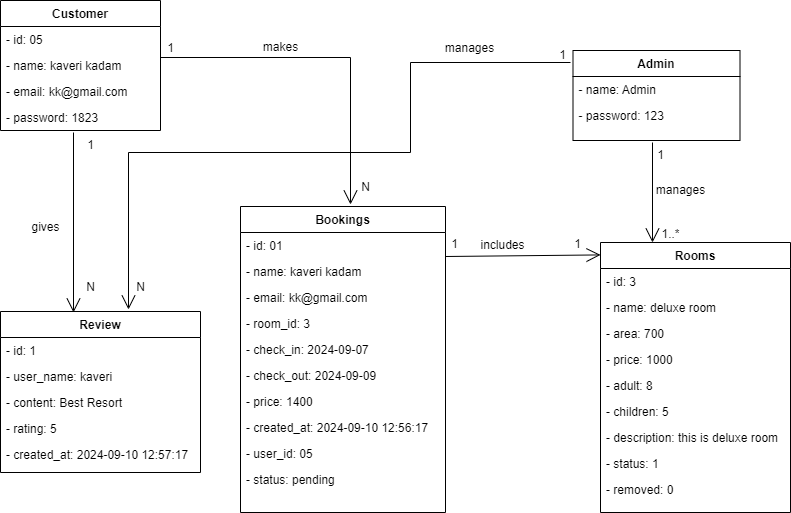

The diagram above was exported from draw.io. Its source (the exported page's mxGraphModel, read from the mxfile embedded in the PNG):
<mxGraphModel dx="880" dy="1310" grid="1" gridSize="10" guides="1" tooltips="1" connect="1" arrows="1" fold="1" page="1" pageScale="1" pageWidth="1100" pageHeight="850" background="none" math="0" shadow="0">
  <root>
    <mxCell id="0" />
    <mxCell id="1" parent="0" />
    <mxCell id="72q12TV-3aWFgl0YKQV5-2" value="Review" style="swimlane;fontStyle=1;align=center;verticalAlign=top;childLayout=stackLayout;horizontal=1;startSize=26;horizontalStack=0;resizeParent=1;resizeLast=0;collapsible=1;marginBottom=0;rounded=0;shadow=0;strokeWidth=1;" vertex="1" parent="1">
      <mxGeometry x="40" y="159" width="200" height="161" as="geometry">
        <mxRectangle x="130" y="380" width="160" height="26" as="alternateBounds" />
      </mxGeometry>
    </mxCell>
    <mxCell id="72q12TV-3aWFgl0YKQV5-3" value="- id: 1" style="text;align=left;verticalAlign=top;spacingLeft=4;spacingRight=4;overflow=hidden;rotatable=0;points=[[0,0.5],[1,0.5]];portConstraint=eastwest;" vertex="1" parent="72q12TV-3aWFgl0YKQV5-2">
      <mxGeometry y="26" width="200" height="26" as="geometry" />
    </mxCell>
    <mxCell id="72q12TV-3aWFgl0YKQV5-4" value="- user_name: kaveri" style="text;align=left;verticalAlign=top;spacingLeft=4;spacingRight=4;overflow=hidden;rotatable=0;points=[[0,0.5],[1,0.5]];portConstraint=eastwest;rounded=0;shadow=0;html=0;" vertex="1" parent="72q12TV-3aWFgl0YKQV5-2">
      <mxGeometry y="52" width="200" height="26" as="geometry" />
    </mxCell>
    <mxCell id="72q12TV-3aWFgl0YKQV5-5" value="- content: Best Resort" style="text;align=left;verticalAlign=top;spacingLeft=4;spacingRight=4;overflow=hidden;rotatable=0;points=[[0,0.5],[1,0.5]];portConstraint=eastwest;rounded=0;shadow=0;html=0;" vertex="1" parent="72q12TV-3aWFgl0YKQV5-2">
      <mxGeometry y="78" width="200" height="26" as="geometry" />
    </mxCell>
    <mxCell id="72q12TV-3aWFgl0YKQV5-6" value="- rating: 5" style="text;align=left;verticalAlign=top;spacingLeft=4;spacingRight=4;overflow=hidden;rotatable=0;points=[[0,0.5],[1,0.5]];portConstraint=eastwest;rounded=0;shadow=0;html=0;" vertex="1" parent="72q12TV-3aWFgl0YKQV5-2">
      <mxGeometry y="104" width="200" height="26" as="geometry" />
    </mxCell>
    <mxCell id="72q12TV-3aWFgl0YKQV5-7" value="- created_at: 2024-09-10 12:57:17" style="text;align=left;verticalAlign=top;spacingLeft=4;spacingRight=4;overflow=hidden;rotatable=0;points=[[0,0.5],[1,0.5]];portConstraint=eastwest;rounded=0;shadow=0;html=0;" vertex="1" parent="72q12TV-3aWFgl0YKQV5-2">
      <mxGeometry y="130" width="200" height="26" as="geometry" />
    </mxCell>
    <mxCell id="72q12TV-3aWFgl0YKQV5-10" value="Rooms" style="swimlane;fontStyle=1;align=center;verticalAlign=top;childLayout=stackLayout;horizontal=1;startSize=26;horizontalStack=0;resizeParent=1;resizeLast=0;collapsible=1;marginBottom=0;rounded=0;shadow=0;strokeWidth=1;" vertex="1" parent="1">
      <mxGeometry x="640" y="90" width="190" height="270" as="geometry">
        <mxRectangle x="550" y="140" width="160" height="26" as="alternateBounds" />
      </mxGeometry>
    </mxCell>
    <mxCell id="72q12TV-3aWFgl0YKQV5-11" value="- id: 3" style="text;align=left;verticalAlign=top;spacingLeft=4;spacingRight=4;overflow=hidden;rotatable=0;points=[[0,0.5],[1,0.5]];portConstraint=eastwest;" vertex="1" parent="72q12TV-3aWFgl0YKQV5-10">
      <mxGeometry y="26" width="190" height="26" as="geometry" />
    </mxCell>
    <mxCell id="72q12TV-3aWFgl0YKQV5-12" value="- name: deluxe room" style="text;align=left;verticalAlign=top;spacingLeft=4;spacingRight=4;overflow=hidden;rotatable=0;points=[[0,0.5],[1,0.5]];portConstraint=eastwest;rounded=0;shadow=0;html=0;" vertex="1" parent="72q12TV-3aWFgl0YKQV5-10">
      <mxGeometry y="52" width="190" height="26" as="geometry" />
    </mxCell>
    <mxCell id="72q12TV-3aWFgl0YKQV5-13" value="- area: 700" style="text;align=left;verticalAlign=top;spacingLeft=4;spacingRight=4;overflow=hidden;rotatable=0;points=[[0,0.5],[1,0.5]];portConstraint=eastwest;rounded=0;shadow=0;html=0;" vertex="1" parent="72q12TV-3aWFgl0YKQV5-10">
      <mxGeometry y="78" width="190" height="26" as="geometry" />
    </mxCell>
    <mxCell id="72q12TV-3aWFgl0YKQV5-14" value="- price: 1000" style="text;align=left;verticalAlign=top;spacingLeft=4;spacingRight=4;overflow=hidden;rotatable=0;points=[[0,0.5],[1,0.5]];portConstraint=eastwest;rounded=0;shadow=0;html=0;" vertex="1" parent="72q12TV-3aWFgl0YKQV5-10">
      <mxGeometry y="104" width="190" height="26" as="geometry" />
    </mxCell>
    <mxCell id="72q12TV-3aWFgl0YKQV5-15" value="- adult: 8" style="text;align=left;verticalAlign=top;spacingLeft=4;spacingRight=4;overflow=hidden;rotatable=0;points=[[0,0.5],[1,0.5]];portConstraint=eastwest;rounded=0;shadow=0;html=0;" vertex="1" parent="72q12TV-3aWFgl0YKQV5-10">
      <mxGeometry y="130" width="190" height="26" as="geometry" />
    </mxCell>
    <mxCell id="72q12TV-3aWFgl0YKQV5-16" value="- children: 5" style="text;align=left;verticalAlign=top;spacingLeft=4;spacingRight=4;overflow=hidden;rotatable=0;points=[[0,0.5],[1,0.5]];portConstraint=eastwest;rounded=0;shadow=0;html=0;" vertex="1" parent="72q12TV-3aWFgl0YKQV5-10">
      <mxGeometry y="156" width="190" height="26" as="geometry" />
    </mxCell>
    <mxCell id="72q12TV-3aWFgl0YKQV5-17" value="- description: this is deluxe room" style="text;align=left;verticalAlign=top;spacingLeft=4;spacingRight=4;overflow=hidden;rotatable=0;points=[[0,0.5],[1,0.5]];portConstraint=eastwest;rounded=0;shadow=0;html=0;" vertex="1" parent="72q12TV-3aWFgl0YKQV5-10">
      <mxGeometry y="182" width="190" height="26" as="geometry" />
    </mxCell>
    <mxCell id="72q12TV-3aWFgl0YKQV5-18" value="- status: 1" style="text;align=left;verticalAlign=top;spacingLeft=4;spacingRight=4;overflow=hidden;rotatable=0;points=[[0,0.5],[1,0.5]];portConstraint=eastwest;rounded=0;shadow=0;html=0;" vertex="1" parent="72q12TV-3aWFgl0YKQV5-10">
      <mxGeometry y="208" width="190" height="26" as="geometry" />
    </mxCell>
    <mxCell id="72q12TV-3aWFgl0YKQV5-19" value="- removed: 0" style="text;align=left;verticalAlign=top;spacingLeft=4;spacingRight=4;overflow=hidden;rotatable=0;points=[[0,0.5],[1,0.5]];portConstraint=eastwest;rounded=0;shadow=0;html=0;" vertex="1" parent="72q12TV-3aWFgl0YKQV5-10">
      <mxGeometry y="234" width="190" height="26" as="geometry" />
    </mxCell>
    <mxCell id="72q12TV-3aWFgl0YKQV5-23" value="Admin" style="swimlane;fontStyle=1;align=center;verticalAlign=top;childLayout=stackLayout;horizontal=1;startSize=26;horizontalStack=0;resizeParent=1;resizeLast=0;collapsible=1;marginBottom=0;rounded=0;shadow=0;strokeWidth=1;" vertex="1" parent="1">
      <mxGeometry x="612.5" y="-102" width="167" height="90" as="geometry">
        <mxRectangle x="230" y="140" width="160" height="26" as="alternateBounds" />
      </mxGeometry>
    </mxCell>
    <mxCell id="72q12TV-3aWFgl0YKQV5-24" value="- name: Admin" style="text;align=left;verticalAlign=top;spacingLeft=4;spacingRight=4;overflow=hidden;rotatable=0;points=[[0,0.5],[1,0.5]];portConstraint=eastwest;" vertex="1" parent="72q12TV-3aWFgl0YKQV5-23">
      <mxGeometry y="26" width="167" height="26" as="geometry" />
    </mxCell>
    <mxCell id="72q12TV-3aWFgl0YKQV5-25" value="- password: 123" style="text;align=left;verticalAlign=top;spacingLeft=4;spacingRight=4;overflow=hidden;rotatable=0;points=[[0,0.5],[1,0.5]];portConstraint=eastwest;rounded=0;shadow=0;html=0;" vertex="1" parent="72q12TV-3aWFgl0YKQV5-23">
      <mxGeometry y="52" width="167" height="26" as="geometry" />
    </mxCell>
    <mxCell id="72q12TV-3aWFgl0YKQV5-31" value="Bookings" style="swimlane;fontStyle=1;align=center;verticalAlign=top;childLayout=stackLayout;horizontal=1;startSize=26;horizontalStack=0;resizeParent=1;resizeLast=0;collapsible=1;marginBottom=0;rounded=0;shadow=0;strokeWidth=1;" vertex="1" parent="1">
      <mxGeometry x="280" y="54" width="205" height="306" as="geometry">
        <mxRectangle x="310" y="50" width="160" height="26" as="alternateBounds" />
      </mxGeometry>
    </mxCell>
    <mxCell id="72q12TV-3aWFgl0YKQV5-32" value="- id: 01" style="text;align=left;verticalAlign=top;spacingLeft=4;spacingRight=4;overflow=hidden;rotatable=0;points=[[0,0.5],[1,0.5]];portConstraint=eastwest;" vertex="1" parent="72q12TV-3aWFgl0YKQV5-31">
      <mxGeometry y="26" width="205" height="26" as="geometry" />
    </mxCell>
    <mxCell id="72q12TV-3aWFgl0YKQV5-33" value="- name: kaveri kadam" style="text;align=left;verticalAlign=top;spacingLeft=4;spacingRight=4;overflow=hidden;rotatable=0;points=[[0,0.5],[1,0.5]];portConstraint=eastwest;rounded=0;shadow=0;html=0;" vertex="1" parent="72q12TV-3aWFgl0YKQV5-31">
      <mxGeometry y="52" width="205" height="26" as="geometry" />
    </mxCell>
    <mxCell id="72q12TV-3aWFgl0YKQV5-34" value="- email: kk@gmail.com" style="text;align=left;verticalAlign=top;spacingLeft=4;spacingRight=4;overflow=hidden;rotatable=0;points=[[0,0.5],[1,0.5]];portConstraint=eastwest;rounded=0;shadow=0;html=0;" vertex="1" parent="72q12TV-3aWFgl0YKQV5-31">
      <mxGeometry y="78" width="205" height="26" as="geometry" />
    </mxCell>
    <mxCell id="72q12TV-3aWFgl0YKQV5-35" value="- room_id: 3" style="text;align=left;verticalAlign=top;spacingLeft=4;spacingRight=4;overflow=hidden;rotatable=0;points=[[0,0.5],[1,0.5]];portConstraint=eastwest;rounded=0;shadow=0;html=0;" vertex="1" parent="72q12TV-3aWFgl0YKQV5-31">
      <mxGeometry y="104" width="205" height="26" as="geometry" />
    </mxCell>
    <mxCell id="72q12TV-3aWFgl0YKQV5-36" value="- check_in: 2024-09-07" style="text;align=left;verticalAlign=top;spacingLeft=4;spacingRight=4;overflow=hidden;rotatable=0;points=[[0,0.5],[1,0.5]];portConstraint=eastwest;rounded=0;shadow=0;html=0;" vertex="1" parent="72q12TV-3aWFgl0YKQV5-31">
      <mxGeometry y="130" width="205" height="26" as="geometry" />
    </mxCell>
    <mxCell id="72q12TV-3aWFgl0YKQV5-37" value="- check_out: 2024-09-09" style="text;align=left;verticalAlign=top;spacingLeft=4;spacingRight=4;overflow=hidden;rotatable=0;points=[[0,0.5],[1,0.5]];portConstraint=eastwest;rounded=0;shadow=0;html=0;" vertex="1" parent="72q12TV-3aWFgl0YKQV5-31">
      <mxGeometry y="156" width="205" height="26" as="geometry" />
    </mxCell>
    <mxCell id="72q12TV-3aWFgl0YKQV5-38" value="- price: 1400" style="text;align=left;verticalAlign=top;spacingLeft=4;spacingRight=4;overflow=hidden;rotatable=0;points=[[0,0.5],[1,0.5]];portConstraint=eastwest;rounded=0;shadow=0;html=0;" vertex="1" parent="72q12TV-3aWFgl0YKQV5-31">
      <mxGeometry y="182" width="205" height="26" as="geometry" />
    </mxCell>
    <mxCell id="72q12TV-3aWFgl0YKQV5-39" value="- created_at: 2024-09-10 12:56:17" style="text;align=left;verticalAlign=top;spacingLeft=4;spacingRight=4;overflow=hidden;rotatable=0;points=[[0,0.5],[1,0.5]];portConstraint=eastwest;rounded=0;shadow=0;html=0;" vertex="1" parent="72q12TV-3aWFgl0YKQV5-31">
      <mxGeometry y="208" width="205" height="26" as="geometry" />
    </mxCell>
    <mxCell id="72q12TV-3aWFgl0YKQV5-40" value="- user_id: 05" style="text;align=left;verticalAlign=top;spacingLeft=4;spacingRight=4;overflow=hidden;rotatable=0;points=[[0,0.5],[1,0.5]];portConstraint=eastwest;rounded=0;shadow=0;html=0;" vertex="1" parent="72q12TV-3aWFgl0YKQV5-31">
      <mxGeometry y="234" width="205" height="26" as="geometry" />
    </mxCell>
    <mxCell id="72q12TV-3aWFgl0YKQV5-41" value="- status: pending" style="text;align=left;verticalAlign=top;spacingLeft=4;spacingRight=4;overflow=hidden;rotatable=0;points=[[0,0.5],[1,0.5]];portConstraint=eastwest;rounded=0;shadow=0;html=0;" vertex="1" parent="72q12TV-3aWFgl0YKQV5-31">
      <mxGeometry y="260" width="205" height="26" as="geometry" />
    </mxCell>
    <mxCell id="72q12TV-3aWFgl0YKQV5-46" value="" style="endArrow=open;endFill=1;endSize=12;html=1;rounded=0;exitX=1;exitY=0.5;exitDx=0;exitDy=0;" edge="1" parent="1">
      <mxGeometry width="160" relative="1" as="geometry">
        <mxPoint x="200" y="-95" as="sourcePoint" />
        <mxPoint x="390" y="52" as="targetPoint" />
        <Array as="points">
          <mxPoint x="390" y="-95" />
        </Array>
      </mxGeometry>
    </mxCell>
    <mxCell id="72q12TV-3aWFgl0YKQV5-47" value="makes" style="text;html=1;align=center;verticalAlign=middle;resizable=0;points=[];autosize=1;strokeColor=none;fillColor=none;" vertex="1" parent="1">
      <mxGeometry x="290" y="-120" width="60" height="30" as="geometry" />
    </mxCell>
    <mxCell id="72q12TV-3aWFgl0YKQV5-48" value="1" style="text;html=1;align=center;verticalAlign=middle;resizable=0;points=[];autosize=1;strokeColor=none;fillColor=none;" vertex="1" parent="1">
      <mxGeometry x="195" y="-119" width="30" height="30" as="geometry" />
    </mxCell>
    <mxCell id="72q12TV-3aWFgl0YKQV5-49" value="N" style="text;html=1;align=center;verticalAlign=middle;resizable=0;points=[];autosize=1;strokeColor=none;fillColor=none;" vertex="1" parent="1">
      <mxGeometry x="390" y="20" width="30" height="30" as="geometry" />
    </mxCell>
    <mxCell id="72q12TV-3aWFgl0YKQV5-50" value="" style="endArrow=open;endFill=1;endSize=12;html=1;rounded=0;entryX=0;entryY=0.046;entryDx=0;entryDy=0;entryPerimeter=0;exitX=1;exitY=-0.077;exitDx=0;exitDy=0;exitPerimeter=0;" edge="1" parent="1" source="72q12TV-3aWFgl0YKQV5-33" target="72q12TV-3aWFgl0YKQV5-10">
      <mxGeometry width="160" relative="1" as="geometry">
        <mxPoint x="486" y="103" as="sourcePoint" />
        <mxPoint x="580" y="90" as="targetPoint" />
      </mxGeometry>
    </mxCell>
    <mxCell id="72q12TV-3aWFgl0YKQV5-51" value="includes" style="text;html=1;align=center;verticalAlign=middle;resizable=0;points=[];autosize=1;strokeColor=none;fillColor=none;" vertex="1" parent="1">
      <mxGeometry x="507" y="78" width="70" height="30" as="geometry" />
    </mxCell>
    <mxCell id="72q12TV-3aWFgl0YKQV5-52" value="1" style="text;html=1;align=center;verticalAlign=middle;resizable=0;points=[];autosize=1;strokeColor=none;fillColor=none;" vertex="1" parent="1">
      <mxGeometry x="479" y="77" width="30" height="30" as="geometry" />
    </mxCell>
    <mxCell id="72q12TV-3aWFgl0YKQV5-53" value="1" style="text;html=1;align=center;verticalAlign=middle;resizable=0;points=[];autosize=1;strokeColor=none;fillColor=none;" vertex="1" parent="1">
      <mxGeometry x="602" y="77" width="30" height="30" as="geometry" />
    </mxCell>
    <mxCell id="72q12TV-3aWFgl0YKQV5-54" value="" style="endArrow=open;endFill=1;endSize=12;html=1;rounded=0;" edge="1" parent="1">
      <mxGeometry width="160" relative="1" as="geometry">
        <mxPoint x="692" y="-10" as="sourcePoint" />
        <mxPoint x="692" y="90" as="targetPoint" />
      </mxGeometry>
    </mxCell>
    <mxCell id="72q12TV-3aWFgl0YKQV5-55" value="1" style="text;html=1;align=center;verticalAlign=middle;resizable=0;points=[];autosize=1;strokeColor=none;fillColor=none;" vertex="1" parent="1">
      <mxGeometry x="685" y="-12" width="30" height="30" as="geometry" />
    </mxCell>
    <mxCell id="72q12TV-3aWFgl0YKQV5-56" value="1..*" style="text;html=1;align=center;verticalAlign=middle;resizable=0;points=[];autosize=1;strokeColor=none;fillColor=none;" vertex="1" parent="1">
      <mxGeometry x="690" y="67" width="40" height="30" as="geometry" />
    </mxCell>
    <mxCell id="72q12TV-3aWFgl0YKQV5-57" value="manages" style="text;html=1;align=center;verticalAlign=middle;resizable=0;points=[];autosize=1;strokeColor=none;fillColor=none;" vertex="1" parent="1">
      <mxGeometry x="685" y="23" width="70" height="30" as="geometry" />
    </mxCell>
    <mxCell id="72q12TV-3aWFgl0YKQV5-58" value="" style="endArrow=open;endFill=1;endSize=12;html=1;rounded=0;" edge="1" parent="1">
      <mxGeometry width="160" relative="1" as="geometry">
        <mxPoint x="113" y="-20" as="sourcePoint" />
        <mxPoint x="113" y="160" as="targetPoint" />
      </mxGeometry>
    </mxCell>
    <mxCell id="72q12TV-3aWFgl0YKQV5-59" value="1" style="text;html=1;align=center;verticalAlign=middle;resizable=0;points=[];autosize=1;strokeColor=none;fillColor=none;" vertex="1" parent="1">
      <mxGeometry x="115" y="-22" width="30" height="30" as="geometry" />
    </mxCell>
    <mxCell id="72q12TV-3aWFgl0YKQV5-60" value="N" style="text;html=1;align=center;verticalAlign=middle;resizable=0;points=[];autosize=1;strokeColor=none;fillColor=none;" vertex="1" parent="1">
      <mxGeometry x="115" y="120" width="30" height="30" as="geometry" />
    </mxCell>
    <mxCell id="72q12TV-3aWFgl0YKQV5-61" value="gives" style="text;html=1;align=center;verticalAlign=middle;resizable=0;points=[];autosize=1;strokeColor=none;fillColor=none;" vertex="1" parent="1">
      <mxGeometry x="60" y="60" width="50" height="30" as="geometry" />
    </mxCell>
    <mxCell id="72q12TV-3aWFgl0YKQV5-62" value="Customer" style="swimlane;fontStyle=1;align=center;verticalAlign=top;childLayout=stackLayout;horizontal=1;startSize=26;horizontalStack=0;resizeParent=1;resizeParentMax=0;resizeLast=0;collapsible=1;marginBottom=0;whiteSpace=wrap;html=1;" vertex="1" parent="1">
      <mxGeometry x="40" y="-152" width="160" height="130" as="geometry" />
    </mxCell>
    <mxCell id="72q12TV-3aWFgl0YKQV5-63" value="- id: 05" style="text;strokeColor=none;fillColor=none;align=left;verticalAlign=top;spacingLeft=4;spacingRight=4;overflow=hidden;rotatable=0;points=[[0,0.5],[1,0.5]];portConstraint=eastwest;whiteSpace=wrap;html=1;" vertex="1" parent="72q12TV-3aWFgl0YKQV5-62">
      <mxGeometry y="26" width="160" height="26" as="geometry" />
    </mxCell>
    <mxCell id="72q12TV-3aWFgl0YKQV5-64" value="- name: kaveri kadam" style="text;strokeColor=none;fillColor=none;align=left;verticalAlign=top;spacingLeft=4;spacingRight=4;overflow=hidden;rotatable=0;points=[[0,0.5],[1,0.5]];portConstraint=eastwest;whiteSpace=wrap;html=1;" vertex="1" parent="72q12TV-3aWFgl0YKQV5-62">
      <mxGeometry y="52" width="160" height="26" as="geometry" />
    </mxCell>
    <mxCell id="72q12TV-3aWFgl0YKQV5-65" value="- email: kk@gmail.com" style="text;strokeColor=none;fillColor=none;align=left;verticalAlign=top;spacingLeft=4;spacingRight=4;overflow=hidden;rotatable=0;points=[[0,0.5],[1,0.5]];portConstraint=eastwest;whiteSpace=wrap;html=1;" vertex="1" parent="72q12TV-3aWFgl0YKQV5-62">
      <mxGeometry y="78" width="160" height="26" as="geometry" />
    </mxCell>
    <mxCell id="72q12TV-3aWFgl0YKQV5-66" value="- password: 1823" style="text;strokeColor=none;fillColor=none;align=left;verticalAlign=top;spacingLeft=4;spacingRight=4;overflow=hidden;rotatable=0;points=[[0,0.5],[1,0.5]];portConstraint=eastwest;whiteSpace=wrap;html=1;" vertex="1" parent="72q12TV-3aWFgl0YKQV5-62">
      <mxGeometry y="104" width="160" height="26" as="geometry" />
    </mxCell>
    <mxCell id="72q12TV-3aWFgl0YKQV5-71" value="" style="endArrow=open;endFill=1;endSize=12;html=1;rounded=0;" edge="1" parent="1">
      <mxGeometry width="160" relative="1" as="geometry">
        <mxPoint x="610" y="-90" as="sourcePoint" />
        <mxPoint x="168" y="157" as="targetPoint" />
        <Array as="points">
          <mxPoint x="450" y="-90" />
          <mxPoint x="450" />
          <mxPoint x="168" />
        </Array>
      </mxGeometry>
    </mxCell>
    <mxCell id="72q12TV-3aWFgl0YKQV5-72" value="manages" style="text;html=1;align=center;verticalAlign=middle;resizable=0;points=[];autosize=1;strokeColor=none;fillColor=none;" vertex="1" parent="1">
      <mxGeometry x="474" y="-119" width="70" height="30" as="geometry" />
    </mxCell>
    <mxCell id="72q12TV-3aWFgl0YKQV5-73" value="1" style="text;html=1;align=center;verticalAlign=middle;resizable=0;points=[];autosize=1;strokeColor=none;fillColor=none;" vertex="1" parent="1">
      <mxGeometry x="586.5" y="-112" width="30" height="30" as="geometry" />
    </mxCell>
    <mxCell id="72q12TV-3aWFgl0YKQV5-74" value="N" style="text;html=1;align=center;verticalAlign=middle;resizable=0;points=[];autosize=1;strokeColor=none;fillColor=none;" vertex="1" parent="1">
      <mxGeometry x="165" y="120" width="30" height="30" as="geometry" />
    </mxCell>
  </root>
</mxGraphModel>